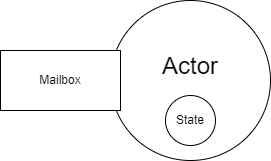

The diagram above was exported from draw.io. Its source (the exported page's mxGraphModel, read from the mxfile embedded in the PNG):
<mxGraphModel dx="872" dy="1099" grid="1" gridSize="10" guides="1" tooltips="1" connect="1" arrows="1" fold="1" page="1" pageScale="1" pageWidth="827" pageHeight="1169" math="0" shadow="0">
  <root>
    <mxCell id="0" />
    <mxCell id="1" parent="0" />
    <mxCell id="2" value="Actor&lt;br&gt;&lt;br&gt;" style="ellipse;whiteSpace=wrap;html=1;aspect=fixed;fontSize=24;" vertex="1" parent="1">
      <mxGeometry x="360" y="440" width="160" height="160" as="geometry" />
    </mxCell>
    <mxCell id="3" value="Mailbox" style="rounded=0;whiteSpace=wrap;html=1;" vertex="1" parent="1">
      <mxGeometry x="250" y="490" width="120" height="60" as="geometry" />
    </mxCell>
    <mxCell id="4" value="State" style="ellipse;whiteSpace=wrap;html=1;fontSize=12;" vertex="1" parent="1">
      <mxGeometry x="415" y="535" width="50" height="50" as="geometry" />
    </mxCell>
  </root>
</mxGraphModel>